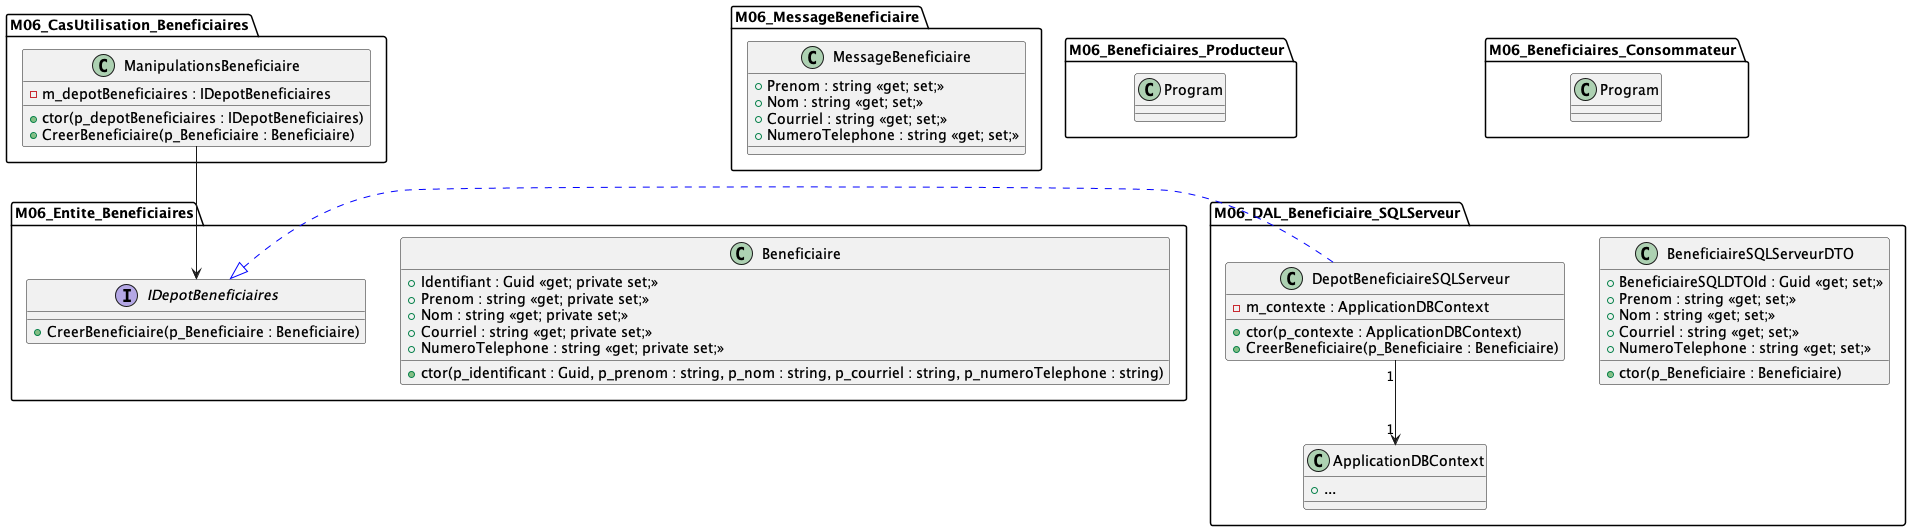

The diagram above was rendered by PlantUML. Its source (embedded in the PNG):
@startuml Beneficiaires_classes
set namespaceSeparator ::

package M06_Entite_Beneficiaires {
    interface IDepotBeneficiaires {
        + CreerBeneficiaire(p_Beneficiaire : Beneficiaire)
    }

    class Beneficiaire {
        + Identifiant : Guid <<get; private set;>>
        + Prenom : string <<get; private set;>>
        + Nom : string <<get; private set;>>
        + Courriel : string <<get; private set;>>
        + NumeroTelephone : string <<get; private set;>>
        + ctor(p_identificant : Guid, p_prenom : string, p_nom : string, p_courriel : string, p_numeroTelephone : string)
    }
}

package M06_CasUtilisation_Beneficiaires {
    class ManipulationsBeneficiaire {
        - m_depotBeneficiaires : IDepotBeneficiaires
        + ctor(p_depotBeneficiaires : IDepotBeneficiaires)
        + CreerBeneficiaire(p_Beneficiaire : Beneficiaire)
    }

    ManipulationsBeneficiaire -d-> M06_Entite_Beneficiaires::IDepotBeneficiaires
    'ManipulationsBeneficiaire ..> M06_Entite_Beneficiaires::Beneficiaire
    'M06_Entite_Beneficiaires::IDepotBeneficiaires ..> M06_Entite_Beneficiaires::Beneficiaire
}

package M06_DAL_Beneficiaire_SQLServeur {
    class DepotBeneficiaireSQLServeur {
        - m_contexte : ApplicationDBContext
        + ctor(p_contexte : ApplicationDBContext)
        + CreerBeneficiaire(p_Beneficiaire : Beneficiaire)
    }

    class BeneficiaireSQLServeurDTO {
        + BeneficiaireSQLDTOId : Guid <<get; set;>>
        + Prenom : string <<get; set;>>
        + Nom : string <<get; set;>>
        + Courriel : string <<get; set;>>
        + NumeroTelephone : string <<get; set;>>
        + ctor(p_Beneficiaire : Beneficiaire)
    }

    class ApplicationDBContext {
        + ...
    }

    DepotBeneficiaireSQLServeur .[#blue]l.|> M06_Entite_Beneficiaires::IDepotBeneficiaires
    'DepotBeneficiaireSQLServeur .l> BeneficiaireSQLServeurDTO
    DepotBeneficiaireSQLServeur "1" --> "1" ApplicationDBContext
}

together {
    package M06_MessageBeneficiaire {
        class MessageBeneficiaire {
            + Prenom : string <<get; set;>>
            + Nom : string <<get; set;>>
            + Courriel : string <<get; set;>>
            + NumeroTelephone : string <<get; set;>>
        }
    }

    package M06_Beneficiaires_Producteur {
        class Program

        'Program ..> M06_MessageBeneficiaire::EnveloppeBeneficiaire
    }

   ' package Rabbitmq.Client {}
}

package M06_Beneficiaires_Consommateur {
    class Program

    'Program ..> M06_MessageBeneficiaire::EnveloppeBeneficiaire
    'Program ..> M06_CasUtilisation_Beneficiaires::ManipulationsBeneficiaire
    'Program ..> M06_Entite_Beneficiaires::IDepotBeneficiaires
    'Program .l> M06_DAL_Beneficiaire_SQLServeur::DepotBeneficiaireSQLServeur
}

'M06_Beneficiaires_Producteur .[#blue].> Rabbitmq.Client
'M06_Beneficiaires_Producteur .[#blue].> M06_MessageBeneficiaire

'M06_Beneficiaires_Consommateur .[#blue]> Rabbitmq.Client
'M06_Beneficiaires_Consommateur .[#blue].> M06_CasUtilisation_Beneficiaires
'M06_Beneficiaires_Consommateur .[#blue].> M06_MessageBeneficiaire
'M06_Beneficiaires_Consommateur .[#blue]l> M06_DAL_Beneficiaire_SQLServeur

@enduml